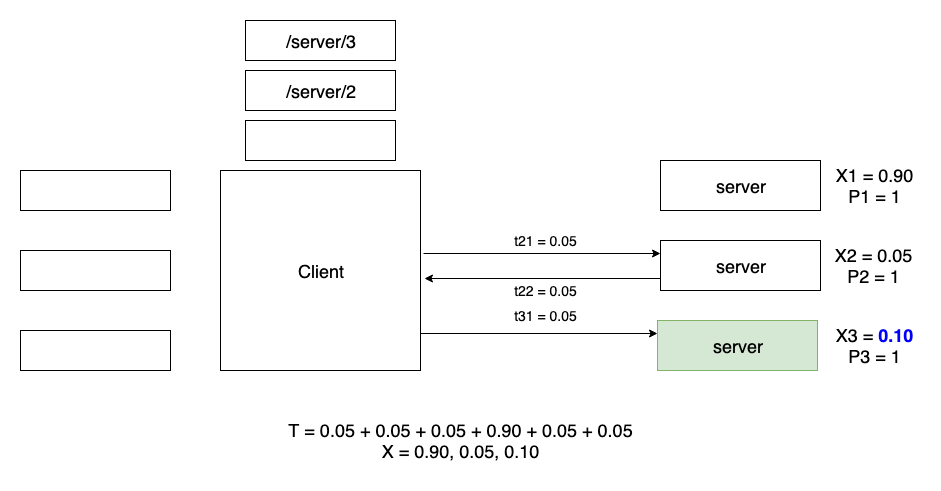

The diagram above was exported from draw.io. Its source (the exported page's mxGraphModel, read from the mxfile embedded in the PNG):
<mxGraphModel dx="1092" dy="1920" grid="1" gridSize="10" guides="1" tooltips="1" connect="1" arrows="1" fold="1" page="1" pageScale="1" pageWidth="826" pageHeight="1169" math="0" shadow="0">
  <root>
    <mxCell id="0" />
    <mxCell id="1" parent="0" />
    <mxCell id="qWyymiY3wK-ePTPxsgIl-4" value="" style="rounded=0;whiteSpace=wrap;html=1;" parent="1" vertex="1">
      <mxGeometry x="20" y="80" width="150" height="40" as="geometry" />
    </mxCell>
    <mxCell id="qWyymiY3wK-ePTPxsgIl-5" value="" style="rounded=0;whiteSpace=wrap;html=1;" parent="1" vertex="1">
      <mxGeometry x="20" y="160" width="150" height="40" as="geometry" />
    </mxCell>
    <mxCell id="qWyymiY3wK-ePTPxsgIl-6" value="" style="rounded=0;whiteSpace=wrap;html=1;" parent="1" vertex="1">
      <mxGeometry x="20" y="240" width="150" height="40" as="geometry" />
    </mxCell>
    <mxCell id="qWyymiY3wK-ePTPxsgIl-9" value="&lt;font style=&quot;font-size: 18px&quot;&gt;Client&lt;/font&gt;" style="whiteSpace=wrap;html=1;aspect=fixed;" parent="1" vertex="1">
      <mxGeometry x="220" y="80" width="200" height="200" as="geometry" />
    </mxCell>
    <mxCell id="AwVjeT6Di6_5vZkV0k5D-1" value="&lt;span style=&quot;white-space: normal&quot;&gt;&lt;font style=&quot;font-size: 18px&quot;&gt;server&lt;br&gt;&lt;/font&gt;&lt;/span&gt;" style="rounded=0;whiteSpace=wrap;html=1;" parent="1" vertex="1">
      <mxGeometry x="660" y="70" width="160" height="50" as="geometry" />
    </mxCell>
    <UserObject label="&lt;font style=&quot;font-size: 18px&quot;&gt;T = 0.05 + 0.05 + 0.05 + 0.90 + 0.05 + 0.05&lt;br&gt;X = 0.90, 0.05, 0.10&lt;br&gt;&lt;/font&gt;" placeholders="1" name="Variable" id="AwVjeT6Di6_5vZkV0k5D-9">
      <mxCell style="text;html=1;strokeColor=none;fillColor=none;align=center;verticalAlign=middle;whiteSpace=wrap;overflow=hidden;" parent="1" vertex="1">
        <mxGeometry x="20" y="320" width="880" height="60" as="geometry" />
      </mxCell>
    </UserObject>
    <mxCell id="AwVjeT6Di6_5vZkV0k5D-57" style="edgeStyle=orthogonalEdgeStyle;rounded=0;orthogonalLoop=1;jettySize=auto;html=1;exitX=1.015;exitY=0.015;exitDx=0;exitDy=0;entryX=0;entryY=0.25;entryDx=0;entryDy=0;exitPerimeter=0;" parent="1" target="AwVjeT6Di6_5vZkV0k5D-59" edge="1">
      <mxGeometry relative="1" as="geometry">
        <mxPoint x="423" y="163" as="sourcePoint" />
      </mxGeometry>
    </mxCell>
    <mxCell id="AwVjeT6Di6_5vZkV0k5D-59" value="&lt;span style=&quot;white-space: normal&quot;&gt;&lt;font style=&quot;font-size: 18px&quot;&gt;server&lt;br&gt;&lt;/font&gt;&lt;/span&gt;" style="rounded=0;whiteSpace=wrap;html=1;" parent="1" vertex="1">
      <mxGeometry x="660" y="150" width="160" height="50" as="geometry" />
    </mxCell>
    <mxCell id="AwVjeT6Di6_5vZkV0k5D-60" style="edgeStyle=orthogonalEdgeStyle;rounded=0;orthogonalLoop=1;jettySize=auto;html=1;exitX=1.015;exitY=0.015;exitDx=0;exitDy=0;entryX=0;entryY=0.25;entryDx=0;entryDy=0;exitPerimeter=0;" parent="1" target="AwVjeT6Di6_5vZkV0k5D-62" edge="1">
      <mxGeometry relative="1" as="geometry">
        <mxPoint x="420" y="243" as="sourcePoint" />
      </mxGeometry>
    </mxCell>
    <mxCell id="AwVjeT6Di6_5vZkV0k5D-62" value="&lt;span style=&quot;white-space: normal&quot;&gt;&lt;font style=&quot;font-size: 18px&quot;&gt;server&lt;br&gt;&lt;/font&gt;&lt;/span&gt;" style="rounded=0;whiteSpace=wrap;html=1;fillColor=#d5e8d4;strokeColor=#82b366;" parent="1" vertex="1">
      <mxGeometry x="657" y="230" width="160" height="50" as="geometry" />
    </mxCell>
    <mxCell id="AwVjeT6Di6_5vZkV0k5D-64" value="" style="rounded=0;whiteSpace=wrap;html=1;" parent="1" vertex="1">
      <mxGeometry x="245" y="30" width="150" height="40" as="geometry" />
    </mxCell>
    <mxCell id="AwVjeT6Di6_5vZkV0k5D-65" value="&lt;span style=&quot;font-size: 18px ; white-space: normal&quot;&gt;/server/2&lt;/span&gt;" style="rounded=0;whiteSpace=wrap;html=1;" parent="1" vertex="1">
      <mxGeometry x="245" y="-20" width="150" height="40" as="geometry" />
    </mxCell>
    <mxCell id="AwVjeT6Di6_5vZkV0k5D-66" value="&lt;span style=&quot;font-size: 18px ; white-space: normal&quot;&gt;/server/3&lt;/span&gt;" style="rounded=0;whiteSpace=wrap;html=1;" parent="1" vertex="1">
      <mxGeometry x="245" y="-70" width="150" height="40" as="geometry" />
    </mxCell>
    <UserObject label="&lt;font style=&quot;font-size: 14px&quot;&gt;t21 = 0.05&lt;/font&gt;" placeholders="1" name="Variable" id="AwVjeT6Di6_5vZkV0k5D-71">
      <mxCell style="text;html=1;strokeColor=none;fillColor=none;align=center;verticalAlign=middle;whiteSpace=wrap;overflow=hidden;" parent="1" vertex="1">
        <mxGeometry x="500" y="135" width="90" height="30" as="geometry" />
      </mxCell>
    </UserObject>
    <UserObject label="&lt;font style=&quot;font-size: 14px&quot;&gt;t31 = 0.05&lt;/font&gt;" placeholders="1" name="Variable" id="AwVjeT6Di6_5vZkV0k5D-73">
      <mxCell style="text;html=1;strokeColor=none;fillColor=none;align=center;verticalAlign=middle;whiteSpace=wrap;overflow=hidden;" parent="1" vertex="1">
        <mxGeometry x="500" y="210" width="90" height="30" as="geometry" />
      </mxCell>
    </UserObject>
    <UserObject label="&lt;font style=&quot;font-size: 18px&quot;&gt;X1 = 0.90&lt;br&gt;P1 = 1&lt;/font&gt;" placeholders="1" name="Variable" id="AwVjeT6Di6_5vZkV0k5D-75">
      <mxCell style="text;html=1;strokeColor=none;fillColor=none;align=center;verticalAlign=middle;whiteSpace=wrap;overflow=hidden;" parent="1" vertex="1">
        <mxGeometry x="826" y="70" width="94" height="50" as="geometry" />
      </mxCell>
    </UserObject>
    <UserObject label="&lt;font style=&quot;font-size: 18px&quot;&gt;X2 = 0.05&lt;br&gt;P2 = 1&lt;/font&gt;" placeholders="1" name="Variable" id="AwVjeT6Di6_5vZkV0k5D-76">
      <mxCell style="text;html=1;strokeColor=none;fillColor=none;align=center;verticalAlign=middle;whiteSpace=wrap;overflow=hidden;" parent="1" vertex="1">
        <mxGeometry x="825" y="150" width="94" height="50" as="geometry" />
      </mxCell>
    </UserObject>
    <UserObject label="&lt;font style=&quot;font-size: 18px&quot;&gt;X3 = &lt;b&gt;&lt;font color=&quot;#0000ff&quot;&gt;0.10&lt;/font&gt;&lt;/b&gt;&lt;br&gt;P3 = 1&lt;/font&gt;" placeholders="1" name="Variable" id="AwVjeT6Di6_5vZkV0k5D-77">
      <mxCell style="text;html=1;strokeColor=none;fillColor=none;align=center;verticalAlign=middle;whiteSpace=wrap;overflow=hidden;" parent="1" vertex="1">
        <mxGeometry x="826" y="230" width="94" height="50" as="geometry" />
      </mxCell>
    </UserObject>
    <mxCell id="GGrarQsSy115SZjZhSMT-1" style="edgeStyle=orthogonalEdgeStyle;rounded=0;orthogonalLoop=1;jettySize=auto;html=1;exitX=0;exitY=0.75;exitDx=0;exitDy=0;entryX=1.02;entryY=0.14;entryDx=0;entryDy=0;entryPerimeter=0;" parent="1" edge="1">
      <mxGeometry relative="1" as="geometry">
        <mxPoint x="424" y="188" as="targetPoint" />
        <mxPoint x="660" y="188" as="sourcePoint" />
      </mxGeometry>
    </mxCell>
    <UserObject label="&lt;font style=&quot;font-size: 14px&quot;&gt;t22 = 0.05&lt;/font&gt;" placeholders="1" name="Variable" id="GGrarQsSy115SZjZhSMT-2">
      <mxCell style="text;html=1;strokeColor=none;fillColor=none;align=center;verticalAlign=middle;whiteSpace=wrap;overflow=hidden;" parent="1" vertex="1">
        <mxGeometry x="500" y="185" width="90" height="30" as="geometry" />
      </mxCell>
    </UserObject>
  </root>
</mxGraphModel>